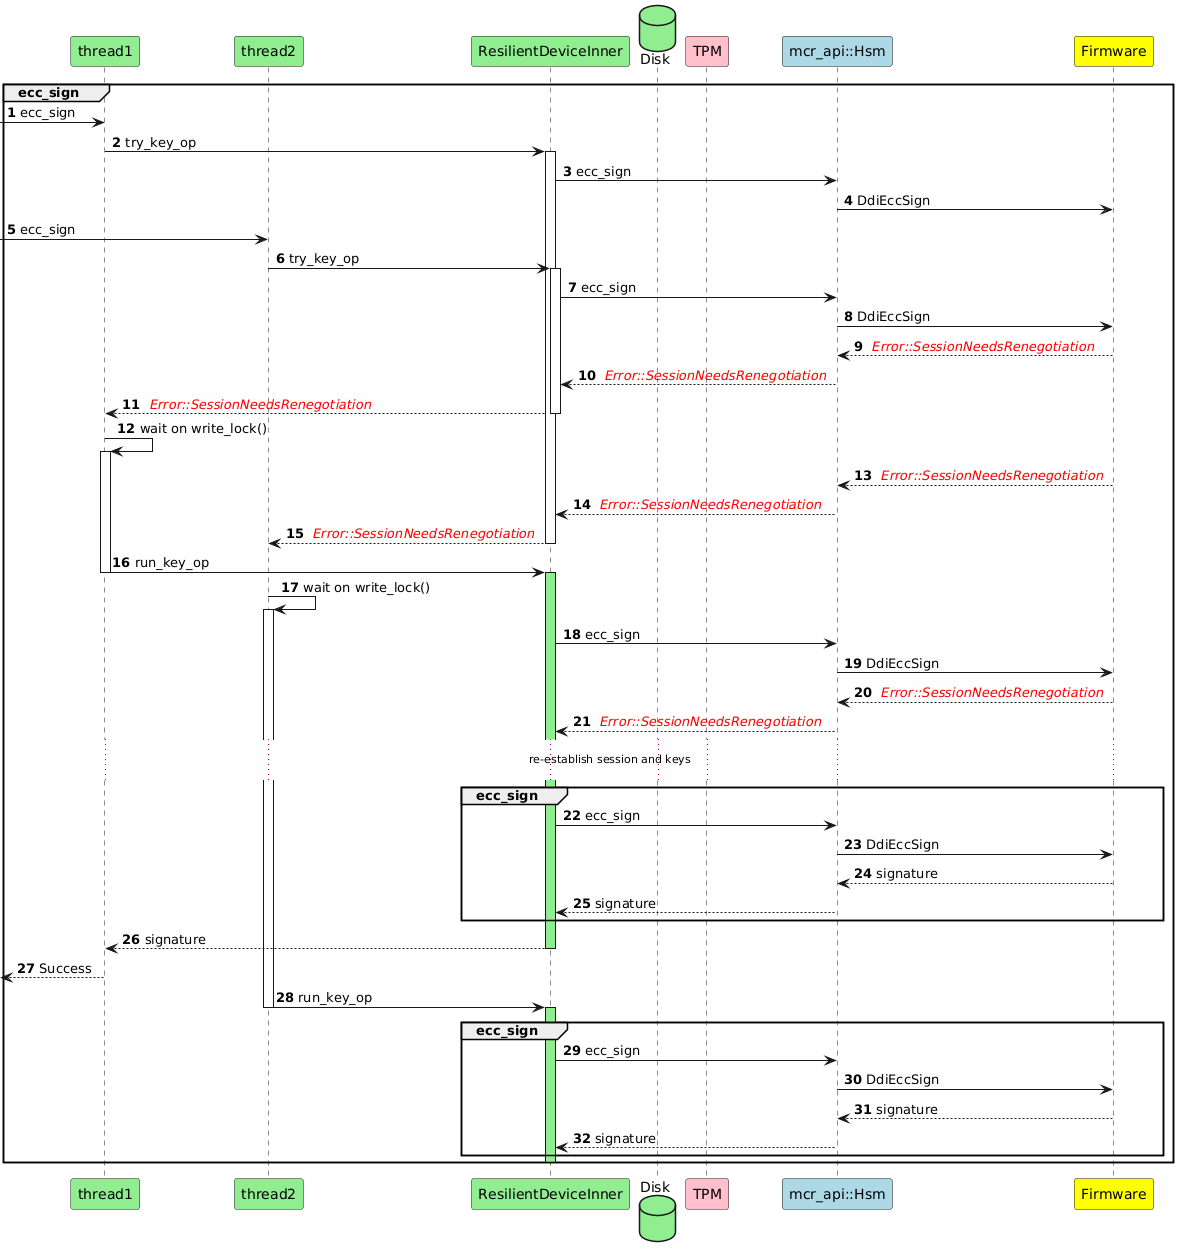

The diagram above was rendered by PlantUML. Its source (embedded in the PNG):
@startuml
autonumber
'Multi-threaded reopen session'

'actor Client as client
participant "thread1" as api #lightgreen
participant "thread2" as api2 #lightgreen
participant "ResilientDeviceInner" as handler #lightgreen
database "Disk" as disk #lightgreen
participant "TPM" as tpm #pink
participant "mcr_api::Hsm" as hsm #lightblue
participant "Firmware" as device #yellow

group ecc_sign
 -> api: ecc_sign
api -> handler : try_key_op
activate handler
handler -> hsm : ecc_sign
hsm -> device : DdiEccSign

 -> api2: ecc_sign
api2 -> handler : try_key_op
activate handler
handler -> hsm : ecc_sign
hsm -> device : DdiEccSign

device --> hsm : <i><color:red> Error::SessionNeedsRenegotiation </i>
hsm --> handler : <i><color:red> Error::SessionNeedsRenegotiation </i>
handler --> api : <i><color:red> Error::SessionNeedsRenegotiation </i>
deactivate handler

api -> api : wait on write_lock()
activate api

device --> hsm : <i><color:red> Error::SessionNeedsRenegotiation </i>
hsm --> handler : <i><color:red> Error::SessionNeedsRenegotiation </i>
handler --> api2 : <i><color:red> Error::SessionNeedsRenegotiation </i>
deactivate handler

api -> handler: run_key_op
deactivate api


activate handler #lightgreen

api2 -> api2 : wait on write_lock()
activate api2

handler -> hsm : ecc_sign
hsm -> device : DdiEccSign
device --> hsm : <i><color:red> Error::SessionNeedsRenegotiation </i>
hsm --> handler : <i><color:red> Error::SessionNeedsRenegotiation </i>

... re-establish session and keys ...

group ecc_sign
handler -> hsm : ecc_sign
hsm -> device : DdiEccSign
device --> hsm : signature
hsm --> handler : signature
end

handler --> api : signature
deactivate handler
<-- api : Success

api2 -> handler: run_key_op
deactivate api2
activate handler #lightgreen

group ecc_sign
handler -> hsm : ecc_sign
hsm -> device : DdiEccSign
device --> hsm : signature
hsm --> handler : signature

end
deactivate handler


end
@enduml